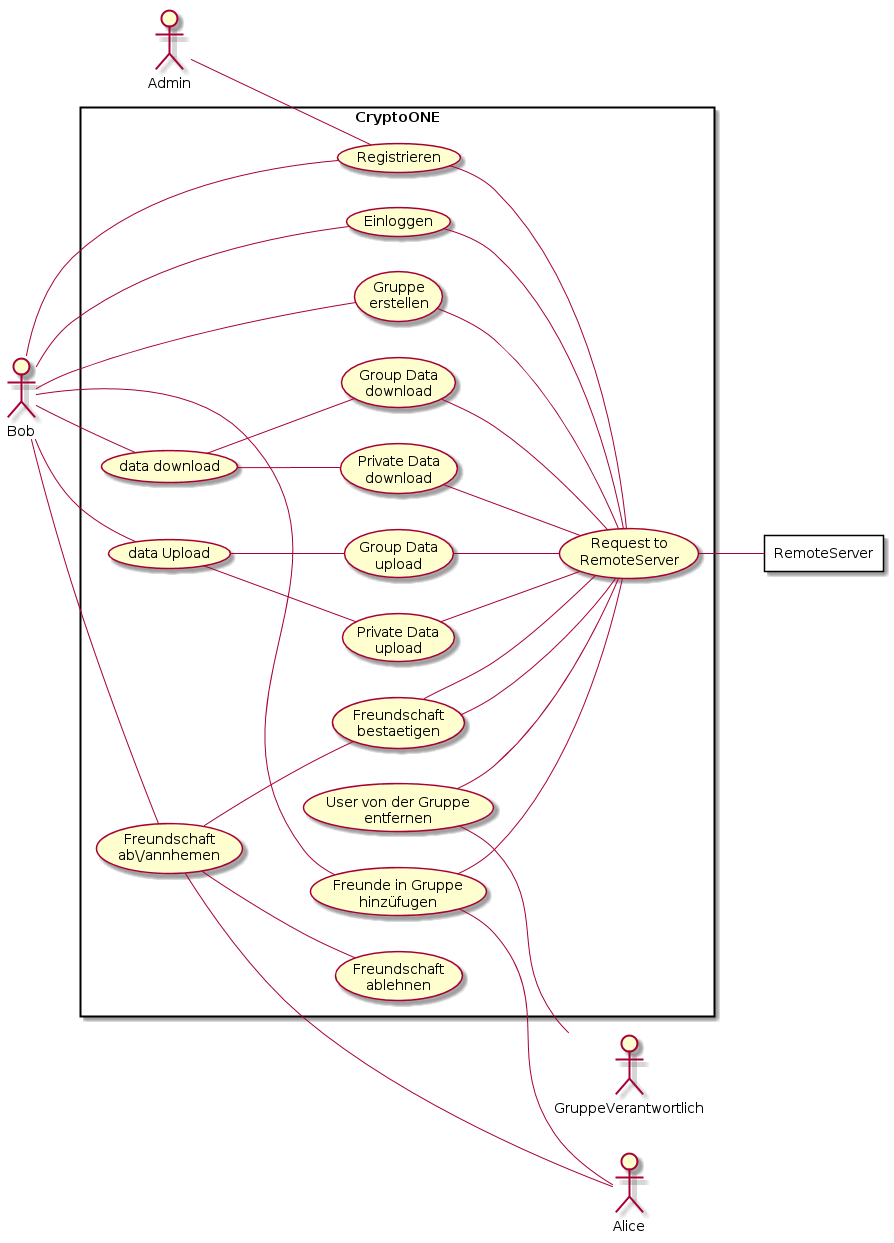

The diagram above was rendered by PlantUML. Its source (embedded in the PNG):
@startuml

skinparam usecase{
}

left to right direction

actor Bob
actor GruppeVerantwortlich
actor Admin
actor Alice


rectangle CryptoONE {

usecase UC_registrieren      as  "Registrieren"
usecase UC_einloggen         as "Einloggen"

usecase UC_uploadData  as "data Upload"
usecase UC_uploadData_Public        as "Private Data \n upload"
usecase UC_uploadData_Private        as "Group Data \n upload"

usecase UC_downloadData as "data download"
usecase UC_downloadData_Public        as "Private Data \n download"
usecase UC_downloadData_Private        as "Group Data \n  download"

usecase UC_makeGruppe        as "Gruppe \n erstellen"

usecase UC_freundEinladen    as "Freunde in Gruppe \n hinzüfugen" 
usecase UC_UserEntfernen     as "User von der Gruppe \n entfernen" 

usecase UC_freundschaft   as "Freundschaft \n ab\/annhemen"
usecase UC_freundBestaetigen as "Freundschaft \n bestaetigen" 
usecase UC_freundAblehnen    as "Freundschaft \n  ablehnen"

usecase UC_req               as "Request to \n RemoteServer" 


UC_uploadData -- UC_uploadData_Public  
UC_uploadData -- UC_uploadData_Private 
Bob                  -- UC_uploadData

UC_downloadData -- UC_downloadData_Public  
UC_downloadData -- UC_downloadData_Private 
Bob              -- UC_downloadData  

UC_freundschaft -- UC_freundAblehnen 
UC_freundschaft -- UC_freundBestaetigen 
Bob                  -- UC_freundschaft  
left to right direction
Alice                -- UC_freundschaft 

Admin                  -right- UC_registrieren
UC_registrieren       -- Bob

GruppeVerantwortlich  -left- UC_UserEntfernen 

Bob                  -- UC_einloggen
Bob                  -- UC_freundEinladen
left to right direction
UC_freundEinladen    -- Alice
Bob                  -- UC_makeGruppe


UC_UserEntfernen    -- UC_req
UC_uploadData_Public        -- UC_req
UC_uploadData_Private        -- UC_req

UC_downloadData_Public -- UC_req 
UC_downloadData_Private -- UC_req 

UC_freundBestaetigen -- UC_req 
UC_freundBestaetigen -- UC_req 

UC_registrieren      -- UC_req
UC_einloggen         -- UC_req

UC_freundEinladen    -- UC_req

UC_makeGruppe        -- UC_req

}


rectangle RemoteServer {

}

UC_req -- RemoteServer

@enduml